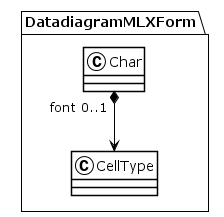

The diagram above was rendered by PlantUML. Its source (embedded in the PNG):
@startuml
!theme plain
package DatadiagramMLXForm {
class Char {
}
Char "font 0..1" *--> CellType
class CellType {
}
}
@enduml